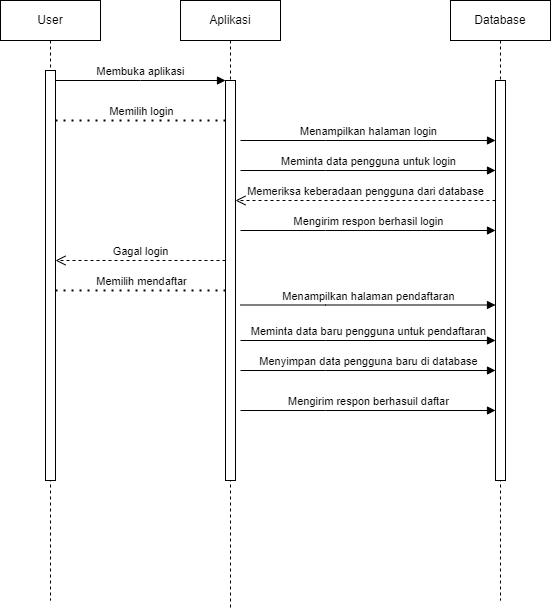

The diagram above was exported from draw.io. Its source (the exported page's mxGraphModel, read from the mxfile embedded in the PNG):
<mxGraphModel dx="880" dy="460" grid="1" gridSize="10" guides="1" tooltips="1" connect="1" arrows="1" fold="1" page="1" pageScale="1" pageWidth="850" pageHeight="1100" math="0" shadow="0">
  <root>
    <mxCell id="0" />
    <mxCell id="1" parent="0" />
    <mxCell id="aM9ryv3xv72pqoxQDRHE-1" value="User" style="shape=umlLifeline;perimeter=lifelinePerimeter;whiteSpace=wrap;html=1;container=0;dropTarget=0;collapsible=0;recursiveResize=0;outlineConnect=0;portConstraint=eastwest;newEdgeStyle={&quot;edgeStyle&quot;:&quot;elbowEdgeStyle&quot;,&quot;elbow&quot;:&quot;vertical&quot;,&quot;curved&quot;:0,&quot;rounded&quot;:0};" parent="1" vertex="1">
      <mxGeometry x="40" y="40" width="100" height="600" as="geometry" />
    </mxCell>
    <mxCell id="aM9ryv3xv72pqoxQDRHE-2" value="" style="html=1;points=[];perimeter=orthogonalPerimeter;outlineConnect=0;targetShapes=umlLifeline;portConstraint=eastwest;newEdgeStyle={&quot;edgeStyle&quot;:&quot;elbowEdgeStyle&quot;,&quot;elbow&quot;:&quot;vertical&quot;,&quot;curved&quot;:0,&quot;rounded&quot;:0};" parent="aM9ryv3xv72pqoxQDRHE-1" vertex="1">
      <mxGeometry x="45" y="70" width="10" height="410" as="geometry" />
    </mxCell>
    <mxCell id="aM9ryv3xv72pqoxQDRHE-5" value="Aplikasi" style="shape=umlLifeline;perimeter=lifelinePerimeter;whiteSpace=wrap;html=1;container=0;dropTarget=0;collapsible=0;recursiveResize=0;outlineConnect=0;portConstraint=eastwest;newEdgeStyle={&quot;edgeStyle&quot;:&quot;elbowEdgeStyle&quot;,&quot;elbow&quot;:&quot;vertical&quot;,&quot;curved&quot;:0,&quot;rounded&quot;:0};" parent="1" vertex="1">
      <mxGeometry x="220" y="40" width="100" height="610" as="geometry" />
    </mxCell>
    <mxCell id="aM9ryv3xv72pqoxQDRHE-6" value="" style="html=1;points=[];perimeter=orthogonalPerimeter;outlineConnect=0;targetShapes=umlLifeline;portConstraint=eastwest;newEdgeStyle={&quot;edgeStyle&quot;:&quot;elbowEdgeStyle&quot;,&quot;elbow&quot;:&quot;vertical&quot;,&quot;curved&quot;:0,&quot;rounded&quot;:0};" parent="aM9ryv3xv72pqoxQDRHE-5" vertex="1">
      <mxGeometry x="45" y="80" width="10" height="400" as="geometry" />
    </mxCell>
    <mxCell id="aM9ryv3xv72pqoxQDRHE-7" value="Membuka aplikasi" style="html=1;verticalAlign=bottom;endArrow=block;edgeStyle=elbowEdgeStyle;elbow=vertical;curved=0;rounded=0;" parent="1" source="aM9ryv3xv72pqoxQDRHE-2" target="aM9ryv3xv72pqoxQDRHE-6" edge="1">
      <mxGeometry relative="1" as="geometry">
        <mxPoint x="195" y="130" as="sourcePoint" />
        <Array as="points">
          <mxPoint x="180" y="120" />
        </Array>
      </mxGeometry>
    </mxCell>
    <mxCell id="aM9ryv3xv72pqoxQDRHE-8" value="Gagal login" style="html=1;verticalAlign=bottom;endArrow=open;dashed=1;endSize=8;edgeStyle=elbowEdgeStyle;elbow=horizontal;curved=0;rounded=0;" parent="1" edge="1">
      <mxGeometry relative="1" as="geometry">
        <mxPoint x="95" y="300" as="targetPoint" />
        <Array as="points">
          <mxPoint x="190" y="300" />
        </Array>
        <mxPoint x="265" y="300" as="sourcePoint" />
      </mxGeometry>
    </mxCell>
    <mxCell id="i43xUv25xR-cuWXMbIqq-1" value="Database" style="shape=umlLifeline;perimeter=lifelinePerimeter;whiteSpace=wrap;html=1;container=0;dropTarget=0;collapsible=0;recursiveResize=0;outlineConnect=0;portConstraint=eastwest;newEdgeStyle={&quot;edgeStyle&quot;:&quot;elbowEdgeStyle&quot;,&quot;elbow&quot;:&quot;vertical&quot;,&quot;curved&quot;:0,&quot;rounded&quot;:0};" parent="1" vertex="1">
      <mxGeometry x="490" y="40" width="100" height="600" as="geometry" />
    </mxCell>
    <mxCell id="i43xUv25xR-cuWXMbIqq-2" value="" style="html=1;points=[];perimeter=orthogonalPerimeter;outlineConnect=0;targetShapes=umlLifeline;portConstraint=eastwest;newEdgeStyle={&quot;edgeStyle&quot;:&quot;elbowEdgeStyle&quot;,&quot;elbow&quot;:&quot;vertical&quot;,&quot;curved&quot;:0,&quot;rounded&quot;:0};" parent="i43xUv25xR-cuWXMbIqq-1" vertex="1">
      <mxGeometry x="45" y="80" width="10" height="400" as="geometry" />
    </mxCell>
    <mxCell id="i43xUv25xR-cuWXMbIqq-4" value="" style="endArrow=none;dashed=1;html=1;dashPattern=1 3;strokeWidth=2;rounded=0;" parent="1" edge="1">
      <mxGeometry width="50" height="50" relative="1" as="geometry">
        <mxPoint x="95" y="160" as="sourcePoint" />
        <mxPoint x="265" y="160" as="targetPoint" />
        <Array as="points">
          <mxPoint x="180" y="160" />
        </Array>
      </mxGeometry>
    </mxCell>
    <mxCell id="i43xUv25xR-cuWXMbIqq-5" value="Memilih login" style="edgeLabel;html=1;align=center;verticalAlign=middle;resizable=0;points=[];" parent="i43xUv25xR-cuWXMbIqq-4" vertex="1" connectable="0">
      <mxGeometry x="0.1176" y="3" relative="1" as="geometry">
        <mxPoint x="-10" y="-7" as="offset" />
      </mxGeometry>
    </mxCell>
    <mxCell id="i43xUv25xR-cuWXMbIqq-6" value="Menampilkan halaman login" style="html=1;verticalAlign=bottom;endArrow=block;edgeStyle=elbowEdgeStyle;elbow=vertical;curved=0;rounded=0;" parent="1" target="i43xUv25xR-cuWXMbIqq-2" edge="1">
      <mxGeometry relative="1" as="geometry">
        <mxPoint x="280" y="180" as="sourcePoint" />
        <Array as="points">
          <mxPoint x="365" y="180" />
        </Array>
        <mxPoint x="450" y="180" as="targetPoint" />
      </mxGeometry>
    </mxCell>
    <mxCell id="i43xUv25xR-cuWXMbIqq-7" value="Meminta data pengguna untuk login" style="html=1;verticalAlign=bottom;endArrow=block;edgeStyle=elbowEdgeStyle;elbow=vertical;curved=0;rounded=0;" parent="1" edge="1">
      <mxGeometry relative="1" as="geometry">
        <mxPoint x="280" y="210" as="sourcePoint" />
        <Array as="points">
          <mxPoint x="365" y="210" />
        </Array>
        <mxPoint x="535" y="210" as="targetPoint" />
      </mxGeometry>
    </mxCell>
    <mxCell id="i43xUv25xR-cuWXMbIqq-9" value="Memeriksa keberadaan pengguna dari database" style="html=1;verticalAlign=bottom;endArrow=open;dashed=1;endSize=8;edgeStyle=elbowEdgeStyle;elbow=vertical;curved=0;rounded=0;" parent="1" edge="1">
      <mxGeometry relative="1" as="geometry">
        <mxPoint x="275" y="240" as="targetPoint" />
        <Array as="points">
          <mxPoint x="480" y="240" />
          <mxPoint x="455" y="260" />
        </Array>
        <mxPoint x="535" y="240" as="sourcePoint" />
      </mxGeometry>
    </mxCell>
    <mxCell id="i43xUv25xR-cuWXMbIqq-10" value="Mengirim respon berhasil login" style="html=1;verticalAlign=bottom;endArrow=block;edgeStyle=elbowEdgeStyle;elbow=vertical;curved=0;rounded=0;" parent="1" edge="1">
      <mxGeometry relative="1" as="geometry">
        <mxPoint x="280" y="270" as="sourcePoint" />
        <Array as="points">
          <mxPoint x="365" y="270" />
        </Array>
        <mxPoint x="535" y="270" as="targetPoint" />
      </mxGeometry>
    </mxCell>
    <mxCell id="i43xUv25xR-cuWXMbIqq-11" value="" style="endArrow=none;dashed=1;html=1;dashPattern=1 3;strokeWidth=2;rounded=0;" parent="1" edge="1">
      <mxGeometry width="50" height="50" relative="1" as="geometry">
        <mxPoint x="95" y="330" as="sourcePoint" />
        <mxPoint x="265" y="330" as="targetPoint" />
        <Array as="points" />
      </mxGeometry>
    </mxCell>
    <mxCell id="i43xUv25xR-cuWXMbIqq-15" value="Memilih mendaftar" style="edgeLabel;html=1;align=center;verticalAlign=middle;resizable=0;points=[];" parent="i43xUv25xR-cuWXMbIqq-11" vertex="1" connectable="0">
      <mxGeometry x="0.1294" y="-1" relative="1" as="geometry">
        <mxPoint x="-11" y="-11" as="offset" />
      </mxGeometry>
    </mxCell>
    <mxCell id="i43xUv25xR-cuWXMbIqq-16" value="Menampilkan halaman pendaftaran" style="html=1;verticalAlign=bottom;endArrow=block;edgeStyle=elbowEdgeStyle;elbow=vertical;curved=0;rounded=0;" parent="1" edge="1">
      <mxGeometry relative="1" as="geometry">
        <mxPoint x="280" y="344.5" as="sourcePoint" />
        <Array as="points">
          <mxPoint x="365" y="344.5" />
        </Array>
        <mxPoint x="535" y="344.5" as="targetPoint" />
      </mxGeometry>
    </mxCell>
    <mxCell id="i43xUv25xR-cuWXMbIqq-17" value="Menyimpan data pengguna baru di database" style="html=1;verticalAlign=bottom;endArrow=block;edgeStyle=elbowEdgeStyle;elbow=vertical;curved=0;rounded=0;" parent="1" edge="1">
      <mxGeometry relative="1" as="geometry">
        <mxPoint x="280" y="410" as="sourcePoint" />
        <Array as="points">
          <mxPoint x="365" y="410" />
        </Array>
        <mxPoint x="535" y="410" as="targetPoint" />
      </mxGeometry>
    </mxCell>
    <mxCell id="i43xUv25xR-cuWXMbIqq-18" value="Meminta data baru pengguna untuk pendaftaran" style="html=1;verticalAlign=bottom;endArrow=block;edgeStyle=elbowEdgeStyle;elbow=vertical;curved=0;rounded=0;" parent="1" edge="1">
      <mxGeometry relative="1" as="geometry">
        <mxPoint x="280" y="380" as="sourcePoint" />
        <Array as="points">
          <mxPoint x="365" y="380" />
        </Array>
        <mxPoint x="535" y="380" as="targetPoint" />
      </mxGeometry>
    </mxCell>
    <mxCell id="i43xUv25xR-cuWXMbIqq-19" value="Mengirim respon berhasuil daftar" style="html=1;verticalAlign=bottom;endArrow=block;edgeStyle=elbowEdgeStyle;elbow=vertical;curved=0;rounded=0;" parent="1" edge="1">
      <mxGeometry relative="1" as="geometry">
        <mxPoint x="280" y="450" as="sourcePoint" />
        <Array as="points">
          <mxPoint x="365" y="450" />
        </Array>
        <mxPoint x="535" y="450" as="targetPoint" />
      </mxGeometry>
    </mxCell>
  </root>
</mxGraphModel>